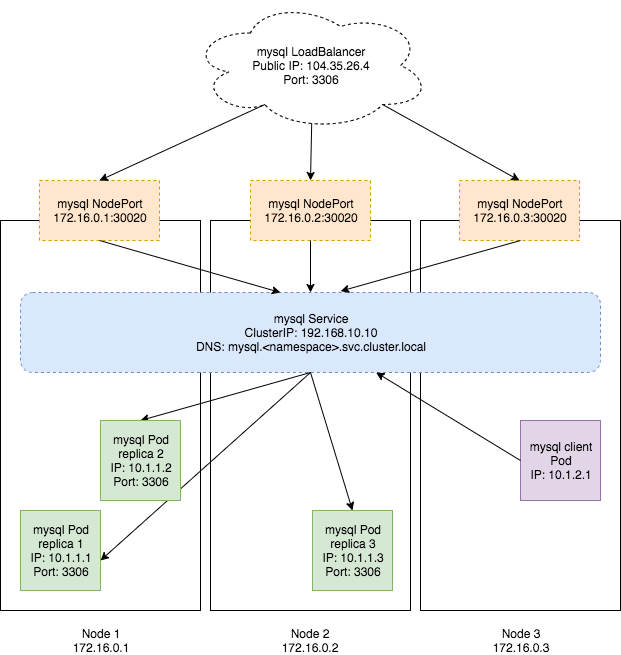

The diagram above was exported from draw.io. Its source (the exported page's mxGraphModel, read from the mxfile embedded in the PNG):
<mxGraphModel dx="1186" dy="796" grid="1" gridSize="10" guides="1" tooltips="1" connect="1" arrows="1" fold="1" page="1" pageScale="1" pageWidth="850" pageHeight="1100" math="0" shadow="0">
  <root>
    <mxCell id="0" />
    <mxCell id="1" parent="0" />
    <mxCell id="Cmr6xqA_iYrgtVglUXTO-1" value="" style="rounded=0;whiteSpace=wrap;html=1;" vertex="1" parent="1">
      <mxGeometry x="110" y="240" width="200" height="390" as="geometry" />
    </mxCell>
    <mxCell id="Cmr6xqA_iYrgtVglUXTO-2" value="" style="rounded=0;whiteSpace=wrap;html=1;" vertex="1" parent="1">
      <mxGeometry x="320" y="240" width="200" height="390" as="geometry" />
    </mxCell>
    <mxCell id="Cmr6xqA_iYrgtVglUXTO-3" value="" style="rounded=0;whiteSpace=wrap;html=1;" vertex="1" parent="1">
      <mxGeometry x="530" y="240" width="200" height="390" as="geometry" />
    </mxCell>
    <mxCell id="Cmr6xqA_iYrgtVglUXTO-4" value="Node 1&lt;br&gt;172.16.0.1" style="text;html=1;strokeColor=none;fillColor=none;align=center;verticalAlign=middle;whiteSpace=wrap;rounded=0;" vertex="1" parent="1">
      <mxGeometry x="110" y="650" width="200" height="20" as="geometry" />
    </mxCell>
    <mxCell id="Cmr6xqA_iYrgtVglUXTO-5" value="Node 2&lt;br&gt;172.16.0.2" style="text;html=1;strokeColor=none;fillColor=none;align=center;verticalAlign=middle;whiteSpace=wrap;rounded=0;" vertex="1" parent="1">
      <mxGeometry x="319" y="650" width="200" height="20" as="geometry" />
    </mxCell>
    <mxCell id="Cmr6xqA_iYrgtVglUXTO-6" value="Node 3&lt;br&gt;172.16.0.3" style="text;html=1;strokeColor=none;fillColor=none;align=center;verticalAlign=middle;whiteSpace=wrap;rounded=0;" vertex="1" parent="1">
      <mxGeometry x="530" y="650" width="200" height="20" as="geometry" />
    </mxCell>
    <mxCell id="Cmr6xqA_iYrgtVglUXTO-7" value="mysql Pod&lt;br&gt;replica 1&lt;br&gt;IP: 10.1.1.1&lt;br&gt;Port: 3306" style="whiteSpace=wrap;html=1;aspect=fixed;fillColor=#d5e8d4;strokeColor=#82b366;" vertex="1" parent="1">
      <mxGeometry x="130" y="530" width="80" height="80" as="geometry" />
    </mxCell>
    <mxCell id="Cmr6xqA_iYrgtVglUXTO-9" value="mysql Pod&lt;br&gt;replica 3&lt;br&gt;IP: 10.1.1.3&lt;br&gt;Port: 3306" style="whiteSpace=wrap;html=1;aspect=fixed;fillColor=#d5e8d4;strokeColor=#82b366;" vertex="1" parent="1">
      <mxGeometry x="422" y="530" width="80" height="80" as="geometry" />
    </mxCell>
    <mxCell id="Cmr6xqA_iYrgtVglUXTO-10" value="mysql Service&lt;br&gt;ClusterIP: 192.168.10.10&lt;br&gt;DNS: mysql.&amp;lt;namespace&amp;gt;.svc.cluster.local" style="rounded=1;whiteSpace=wrap;html=1;fillColor=#dae8fc;strokeColor=#6c8ebf;dashed=1;" vertex="1" parent="1">
      <mxGeometry x="130" y="312" width="580" height="80" as="geometry" />
    </mxCell>
    <mxCell id="Cmr6xqA_iYrgtVglUXTO-11" value="" style="endArrow=none;html=1;entryX=0.5;entryY=1;entryDx=0;entryDy=0;startArrow=classic;startFill=1;" edge="1" parent="1" target="Cmr6xqA_iYrgtVglUXTO-10">
      <mxGeometry width="50" height="50" relative="1" as="geometry">
        <mxPoint x="210" y="580" as="sourcePoint" />
        <mxPoint x="260" y="530" as="targetPoint" />
      </mxGeometry>
    </mxCell>
    <mxCell id="Cmr6xqA_iYrgtVglUXTO-12" value="" style="endArrow=none;html=1;entryX=0.5;entryY=1;entryDx=0;entryDy=0;startArrow=classic;startFill=1;" edge="1" parent="1" target="Cmr6xqA_iYrgtVglUXTO-10">
      <mxGeometry width="50" height="50" relative="1" as="geometry">
        <mxPoint x="250" y="440" as="sourcePoint" />
        <mxPoint x="460" y="250" as="targetPoint" />
      </mxGeometry>
    </mxCell>
    <mxCell id="Cmr6xqA_iYrgtVglUXTO-8" value="mysql Pod&lt;br&gt;replica 2&lt;br&gt;IP: 10.1.1.2&lt;br&gt;Port: 3306" style="whiteSpace=wrap;html=1;aspect=fixed;fillColor=#d5e8d4;strokeColor=#82b366;" vertex="1" parent="1">
      <mxGeometry x="210" y="440" width="80" height="80" as="geometry" />
    </mxCell>
    <mxCell id="Cmr6xqA_iYrgtVglUXTO-13" value="" style="endArrow=none;html=1;entryX=0.5;entryY=1;entryDx=0;entryDy=0;exitX=0.5;exitY=0;exitDx=0;exitDy=0;startArrow=classic;startFill=1;" edge="1" parent="1" source="Cmr6xqA_iYrgtVglUXTO-9" target="Cmr6xqA_iYrgtVglUXTO-10">
      <mxGeometry width="50" height="50" relative="1" as="geometry">
        <mxPoint x="230" y="590" as="sourcePoint" />
        <mxPoint x="440" y="400" as="targetPoint" />
      </mxGeometry>
    </mxCell>
    <mxCell id="Cmr6xqA_iYrgtVglUXTO-16" value="mysql NodePort&lt;br&gt;172.16.0.1:30020" style="rounded=0;whiteSpace=wrap;html=1;dashed=1;fillColor=#ffe6cc;strokeColor=#d79b00;" vertex="1" parent="1">
      <mxGeometry x="149" y="200" width="120" height="60" as="geometry" />
    </mxCell>
    <mxCell id="Cmr6xqA_iYrgtVglUXTO-18" value="mysql NodePort&lt;br&gt;172.16.0.2:30020" style="rounded=0;whiteSpace=wrap;html=1;dashed=1;fillColor=#ffe6cc;strokeColor=#d79b00;" vertex="1" parent="1">
      <mxGeometry x="360" y="200" width="120" height="60" as="geometry" />
    </mxCell>
    <mxCell id="Cmr6xqA_iYrgtVglUXTO-19" value="mysql NodePort&lt;br&gt;172.16.0.3:30020" style="rounded=0;whiteSpace=wrap;html=1;dashed=1;fillColor=#ffe6cc;strokeColor=#d79b00;" vertex="1" parent="1">
      <mxGeometry x="569" y="200" width="120" height="60" as="geometry" />
    </mxCell>
    <mxCell id="Cmr6xqA_iYrgtVglUXTO-20" value="" style="endArrow=none;html=1;entryX=0.5;entryY=1;entryDx=0;entryDy=0;exitX=0.448;exitY=0;exitDx=0;exitDy=0;startArrow=classic;startFill=1;exitPerimeter=0;" edge="1" parent="1" source="Cmr6xqA_iYrgtVglUXTO-10" target="Cmr6xqA_iYrgtVglUXTO-16">
      <mxGeometry width="50" height="50" relative="1" as="geometry">
        <mxPoint x="110" y="740" as="sourcePoint" />
        <mxPoint x="160" y="690" as="targetPoint" />
      </mxGeometry>
    </mxCell>
    <mxCell id="Cmr6xqA_iYrgtVglUXTO-21" value="" style="endArrow=none;html=1;entryX=0.5;entryY=1;entryDx=0;entryDy=0;exitX=0.552;exitY=-0.017;exitDx=0;exitDy=0;startArrow=classic;startFill=1;exitPerimeter=0;" edge="1" parent="1" source="Cmr6xqA_iYrgtVglUXTO-10">
      <mxGeometry width="50" height="50" relative="1" as="geometry">
        <mxPoint x="841" y="330" as="sourcePoint" />
        <mxPoint x="630" y="260" as="targetPoint" />
      </mxGeometry>
    </mxCell>
    <mxCell id="Cmr6xqA_iYrgtVglUXTO-22" value="" style="endArrow=none;html=1;entryX=0.5;entryY=1;entryDx=0;entryDy=0;exitX=0.5;exitY=0;exitDx=0;exitDy=0;startArrow=classic;startFill=1;" edge="1" parent="1" source="Cmr6xqA_iYrgtVglUXTO-10" target="Cmr6xqA_iYrgtVglUXTO-18">
      <mxGeometry width="50" height="50" relative="1" as="geometry">
        <mxPoint x="390" y="310" as="sourcePoint" />
        <mxPoint x="440" y="260" as="targetPoint" />
      </mxGeometry>
    </mxCell>
    <mxCell id="Cmr6xqA_iYrgtVglUXTO-23" value="mysql LoadBalancer&lt;br&gt;Public IP: 104.35.26.4&lt;br&gt;Port: 3306" style="ellipse;shape=cloud;whiteSpace=wrap;html=1;dashed=1;" vertex="1" parent="1">
      <mxGeometry x="300" y="20" width="240" height="130" as="geometry" />
    </mxCell>
    <mxCell id="Cmr6xqA_iYrgtVglUXTO-24" value="" style="endArrow=classic;html=1;exitX=0.31;exitY=0.8;exitDx=0;exitDy=0;exitPerimeter=0;entryX=0.5;entryY=0;entryDx=0;entryDy=0;" edge="1" parent="1" source="Cmr6xqA_iYrgtVglUXTO-23" target="Cmr6xqA_iYrgtVglUXTO-16">
      <mxGeometry width="50" height="50" relative="1" as="geometry">
        <mxPoint x="110" y="740" as="sourcePoint" />
        <mxPoint x="160" y="690" as="targetPoint" />
      </mxGeometry>
    </mxCell>
    <mxCell id="Cmr6xqA_iYrgtVglUXTO-25" value="" style="endArrow=classic;html=1;exitX=0.505;exitY=0.946;exitDx=0;exitDy=0;exitPerimeter=0;entryX=0.5;entryY=0;entryDx=0;entryDy=0;" edge="1" parent="1" source="Cmr6xqA_iYrgtVglUXTO-23" target="Cmr6xqA_iYrgtVglUXTO-18">
      <mxGeometry width="50" height="50" relative="1" as="geometry">
        <mxPoint x="392.71000000000004" y="134" as="sourcePoint" />
        <mxPoint x="219" y="210" as="targetPoint" />
      </mxGeometry>
    </mxCell>
    <mxCell id="Cmr6xqA_iYrgtVglUXTO-26" value="" style="endArrow=classic;html=1;exitX=0.8;exitY=0.8;exitDx=0;exitDy=0;exitPerimeter=0;entryX=0.5;entryY=0;entryDx=0;entryDy=0;" edge="1" parent="1" source="Cmr6xqA_iYrgtVglUXTO-23" target="Cmr6xqA_iYrgtVglUXTO-19">
      <mxGeometry width="50" height="50" relative="1" as="geometry">
        <mxPoint x="402.71000000000004" y="144" as="sourcePoint" />
        <mxPoint x="229" y="220" as="targetPoint" />
      </mxGeometry>
    </mxCell>
    <mxCell id="Cmr6xqA_iYrgtVglUXTO-27" value="mysql client Pod&lt;br&gt;IP: 10.1.2.1" style="whiteSpace=wrap;html=1;aspect=fixed;fillColor=#e1d5e7;strokeColor=#9673a6;" vertex="1" parent="1">
      <mxGeometry x="630" y="440" width="80" height="80" as="geometry" />
    </mxCell>
    <mxCell id="Cmr6xqA_iYrgtVglUXTO-28" value="" style="endArrow=classic;html=1;exitX=0;exitY=0.5;exitDx=0;exitDy=0;" edge="1" parent="1" source="Cmr6xqA_iYrgtVglUXTO-27" target="Cmr6xqA_iYrgtVglUXTO-10">
      <mxGeometry width="50" height="50" relative="1" as="geometry">
        <mxPoint x="110" y="740" as="sourcePoint" />
        <mxPoint x="160" y="690" as="targetPoint" />
      </mxGeometry>
    </mxCell>
  </root>
</mxGraphModel>